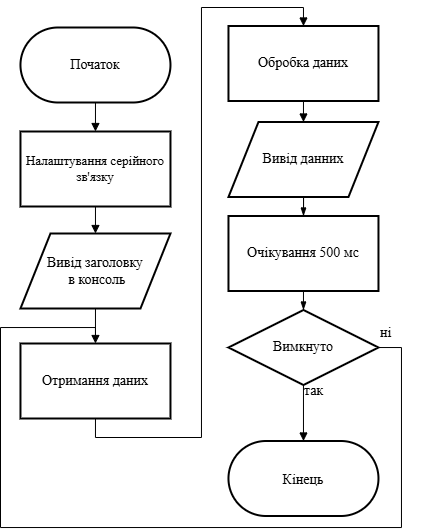

The diagram above was exported from draw.io. Its source (the exported page's mxGraphModel, read from the mxfile embedded in the PNG):
<mxGraphModel dx="902" dy="633" grid="1" gridSize="10" guides="1" tooltips="1" connect="1" arrows="1" fold="1" page="1" pageScale="1" pageWidth="850" pageHeight="1100" math="0" shadow="0" adaptiveColors="simple">
  <root>
    <mxCell id="0" />
    <mxCell id="1" parent="0" />
    <mxCell id="19" value="Початок" style="whiteSpace=wrap;strokeWidth=2;fontSize=14;fontFamily=Times New Roman;rounded=1;strokeColor=default;align=center;verticalAlign=middle;arcSize=50;fontColor=default;fillColor=default;" parent="1" vertex="1">
      <mxGeometry x="39.97" y="40" width="150" height="75" as="geometry" />
    </mxCell>
    <mxCell id="20" value="Налаштування серійного зв'язку" style="whiteSpace=wrap;strokeWidth=2;fontSize=13;fontFamily=Times New Roman;" parent="1" vertex="1">
      <mxGeometry x="39.97" y="144" width="150" height="75" as="geometry" />
    </mxCell>
    <mxCell id="38" value="" style="edgeStyle=none;html=1;endArrow=block;endFill=1;" edge="1" parent="1" source="22" target="23">
      <mxGeometry relative="1" as="geometry" />
    </mxCell>
    <mxCell id="22" value="Вивід заголовку&#10; в консоль" style="shape=parallelogram;perimeter=parallelogramPerimeter;whiteSpace=wrap;strokeWidth=2;fontSize=14;fontFamily=Times New Roman;" parent="1" vertex="1">
      <mxGeometry x="39.97" y="246" width="150" height="75" as="geometry" />
    </mxCell>
    <mxCell id="23" value="Отримання даних" style="whiteSpace=wrap;strokeWidth=2;fontSize=14;fontFamily=Times New Roman;" parent="1" vertex="1">
      <mxGeometry x="39.97" y="356" width="150" height="75" as="geometry" />
    </mxCell>
    <mxCell id="24" value="Обробка даних" style="whiteSpace=wrap;strokeWidth=2;fontSize=14;fontFamily=Times New Roman;" parent="1" vertex="1">
      <mxGeometry x="247.97" y="38.5" width="150" height="75" as="geometry" />
    </mxCell>
    <mxCell id="25" style="edgeStyle=orthogonalEdgeStyle;rounded=0;orthogonalLoop=1;jettySize=auto;html=1;entryX=0.5;entryY=0;entryDx=0;entryDy=0;endArrow=blockThin;endFill=1;" parent="1" source="26" target="28" edge="1">
      <mxGeometry relative="1" as="geometry" />
    </mxCell>
    <mxCell id="26" value="Вивід данних" style="shape=parallelogram;perimeter=parallelogramPerimeter;whiteSpace=wrap;strokeWidth=2;fontSize=14;fontFamily=Times New Roman;" parent="1" vertex="1">
      <mxGeometry x="247.97" y="134.5" width="150" height="75" as="geometry" />
    </mxCell>
    <mxCell id="27" style="edgeStyle=orthogonalEdgeStyle;rounded=0;orthogonalLoop=1;jettySize=auto;html=1;entryX=0.5;entryY=0;entryDx=0;entryDy=0;exitX=0.5;exitY=1;exitDx=0;exitDy=0;endArrow=blockThin;endFill=1;" parent="1" source="28" target="36" edge="1">
      <mxGeometry relative="1" as="geometry">
        <mxPoint x="347.9985714285715" y="305.5" as="sourcePoint" />
      </mxGeometry>
    </mxCell>
    <mxCell id="28" value="Очікування 500 мс" style="whiteSpace=wrap;strokeWidth=2;fontSize=14;fontFamily=Times New Roman;" parent="1" vertex="1">
      <mxGeometry x="247.97" y="228.5" width="150" height="75" as="geometry" />
    </mxCell>
    <mxCell id="29" value="" style="curved=1;startArrow=none;endArrow=block;exitX=0.5;exitY=1;entryX=0.5;entryY=0;rounded=0;fontSize=14;fontFamily=Times New Roman;" parent="1" source="19" target="20" edge="1">
      <mxGeometry relative="1" as="geometry">
        <Array as="points" />
      </mxGeometry>
    </mxCell>
    <mxCell id="30" value="" style="curved=1;startArrow=none;endArrow=block;exitX=0.5;exitY=1;entryX=0.5;entryY=0;rounded=0;fontSize=14;fontFamily=Times New Roman;" parent="1" source="20" target="22" edge="1">
      <mxGeometry relative="1" as="geometry">
        <Array as="points" />
      </mxGeometry>
    </mxCell>
    <mxCell id="31" value="" style="curved=0;startArrow=none;endArrow=block;exitX=0.5;exitY=0.99;entryX=0.5;entryY=-0.01;rounded=0;fontSize=14;fontFamily=Times New Roman;" parent="1" source="23" target="24" edge="1">
      <mxGeometry relative="1" as="geometry">
        <Array as="points">
          <mxPoint x="114.97" y="450" />
          <mxPoint x="220.97" y="450" />
          <mxPoint x="220.97" y="20" />
          <mxPoint x="322.97" y="20" />
        </Array>
      </mxGeometry>
    </mxCell>
    <mxCell id="32" value="" style="curved=1;startArrow=none;endArrow=block;exitX=0.5;exitY=0.99;entryX=0.5;entryY=-0.01;rounded=0;fontSize=14;fontFamily=Times New Roman;" parent="1" source="24" target="26" edge="1">
      <mxGeometry relative="1" as="geometry">
        <Array as="points" />
      </mxGeometry>
    </mxCell>
    <mxCell id="33" value="так" style="edgeStyle=orthogonalEdgeStyle;rounded=0;orthogonalLoop=1;jettySize=auto;html=1;endArrow=block;endFill=1;labelBackgroundColor=none;fontSize=14;fontFamily=Times New Roman;" parent="1" source="36" target="37" edge="1">
      <mxGeometry x="-0.7551" y="10" relative="1" as="geometry">
        <mxPoint as="offset" />
      </mxGeometry>
    </mxCell>
    <mxCell id="35" style="edgeStyle=orthogonalEdgeStyle;rounded=0;orthogonalLoop=1;jettySize=auto;html=1;entryX=0.5;entryY=-0.028;entryDx=0;entryDy=0;endArrow=none;endFill=0;entryPerimeter=0;" parent="1" source="36" target="23" edge="1">
      <mxGeometry relative="1" as="geometry">
        <Array as="points">
          <mxPoint x="420.97" y="360" />
          <mxPoint x="420.97" y="540" />
          <mxPoint x="19.97" y="540" />
          <mxPoint x="19.97" y="340" />
          <mxPoint x="114.97" y="340" />
        </Array>
      </mxGeometry>
    </mxCell>
    <mxCell id="36" value="Вимкнуто" style="rhombus;whiteSpace=wrap;html=1;strokeWidth=2;fontSize=14;fontFamily=Times New Roman;" parent="1" vertex="1">
      <mxGeometry x="247.97" y="322.5" width="150" height="75" as="geometry" />
    </mxCell>
    <mxCell id="37" value="Кінець" style="rounded=1;arcSize=50;strokeWidth=2;fontSize=14;fontFamily=Times New Roman;" parent="1" vertex="1">
      <mxGeometry x="247.97" y="453.5" width="150" height="75" as="geometry" />
    </mxCell>
    <mxCell id="40" value="&lt;div style=&quot;text-align: center;&quot;&gt;&lt;font face=&quot;Times New Roman&quot;&gt;&lt;span style=&quot;font-size: 14px; text-wrap-mode: nowrap; background-color: rgb(255, 255, 255);&quot;&gt;ні&lt;/span&gt;&lt;/font&gt;&lt;/div&gt;" style="text;whiteSpace=wrap;html=1;" vertex="1" parent="1">
      <mxGeometry x="397.97" y="331" width="50" height="40" as="geometry" />
    </mxCell>
  </root>
</mxGraphModel>